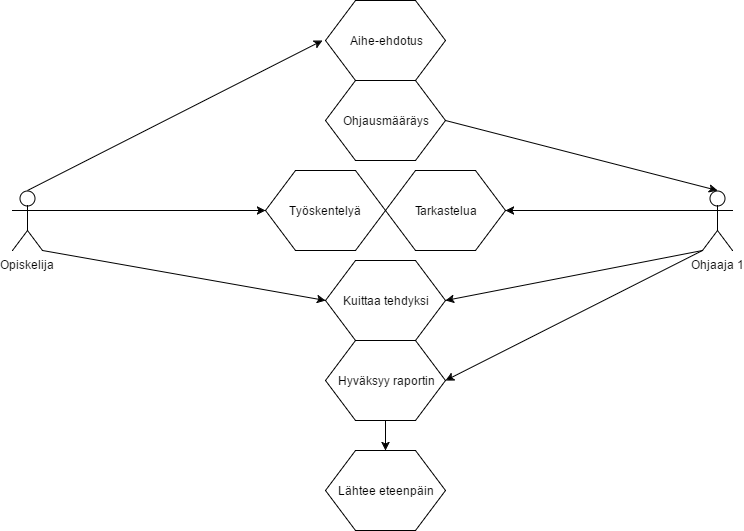

The diagram above was exported from draw.io. Its source (the exported page's mxGraphModel, read from the mxfile embedded in the PNG):
<mxGraphModel dx="1186" dy="715" grid="1" gridSize="10" guides="1" tooltips="1" connect="1" arrows="1" fold="1" page="1" pageScale="1" pageWidth="826" pageHeight="1169" background="#ffffff" math="0" shadow="0">
  <root>
    <mxCell id="0" />
    <mxCell id="1" parent="0" />
    <mxCell id="2" value="Opiskelija" style="shape=umlActor;verticalLabelPosition=bottom;labelBackgroundColor=#ffffff;verticalAlign=top;html=1;" vertex="1" parent="1">
      <mxGeometry x="40" y="220" width="30" height="60" as="geometry" />
    </mxCell>
    <mxCell id="3" value="Ohjaaja 1" style="shape=umlActor;verticalLabelPosition=bottom;labelBackgroundColor=#ffffff;verticalAlign=top;html=1;" vertex="1" parent="1">
      <mxGeometry x="730" y="220" width="30" height="60" as="geometry" />
    </mxCell>
    <mxCell id="4" value="Aihe-ehdotus" style="shape=hexagon;perimeter=hexagonPerimeter;whiteSpace=wrap;html=1;" vertex="1" parent="1">
      <mxGeometry x="353" y="30" width="120" height="80" as="geometry" />
    </mxCell>
    <mxCell id="6" value="" style="endArrow=classic;html=1;exitX=0.5;exitY=0;exitPerimeter=0;" edge="1" parent="1" source="2">
      <mxGeometry width="50" height="50" relative="1" as="geometry">
        <mxPoint x="90" y="240" as="sourcePoint" />
        <mxPoint x="350" y="70" as="targetPoint" />
      </mxGeometry>
    </mxCell>
    <mxCell id="8" value="Ohjausmääräys" style="shape=hexagon;perimeter=hexagonPerimeter;whiteSpace=wrap;html=1;" vertex="1" parent="1">
      <mxGeometry x="353" y="110" width="120" height="80" as="geometry" />
    </mxCell>
    <mxCell id="9" value="" style="endArrow=classic;html=1;entryX=0.5;entryY=0;exitX=1;exitY=0.5;entryPerimeter=0;" edge="1" parent="1" source="8" target="3">
      <mxGeometry width="50" height="50" relative="1" as="geometry">
        <mxPoint x="670" y="190" as="sourcePoint" />
        <mxPoint x="620" y="240" as="targetPoint" />
      </mxGeometry>
    </mxCell>
    <mxCell id="10" value="Työskentelyä" style="shape=hexagon;perimeter=hexagonPerimeter;whiteSpace=wrap;html=1;" vertex="1" parent="1">
      <mxGeometry x="293" y="200" width="120" height="80" as="geometry" />
    </mxCell>
    <mxCell id="11" value="Tarkastelua" style="shape=hexagon;perimeter=hexagonPerimeter;whiteSpace=wrap;html=1;" vertex="1" parent="1">
      <mxGeometry x="413" y="200" width="120" height="80" as="geometry" />
    </mxCell>
    <mxCell id="12" value="" style="endArrow=classic;html=1;exitX=1;exitY=0.3333333333333333;exitPerimeter=0;entryX=0;entryY=0.5;" edge="1" parent="1" source="2" target="10">
      <mxGeometry width="50" height="50" relative="1" as="geometry">
        <mxPoint x="100" y="270" as="sourcePoint" />
        <mxPoint x="150" y="220" as="targetPoint" />
      </mxGeometry>
    </mxCell>
    <mxCell id="13" value="" style="endArrow=classic;html=1;exitX=0;exitY=0.3333333333333333;exitPerimeter=0;entryX=1;entryY=0.5;" edge="1" parent="1" source="3" target="11">
      <mxGeometry width="50" height="50" relative="1" as="geometry">
        <mxPoint x="640" y="270" as="sourcePoint" />
        <mxPoint x="690" y="220" as="targetPoint" />
      </mxGeometry>
    </mxCell>
    <mxCell id="14" value="Kuittaa tehdyksi" style="shape=hexagon;perimeter=hexagonPerimeter;whiteSpace=wrap;html=1;" vertex="1" parent="1">
      <mxGeometry x="353" y="290" width="120" height="80" as="geometry" />
    </mxCell>
    <mxCell id="15" value="" style="endArrow=classic;html=1;exitX=1;exitY=1;exitPerimeter=0;entryX=0;entryY=0.5;" edge="1" parent="1" source="2" target="14">
      <mxGeometry width="50" height="50" relative="1" as="geometry">
        <mxPoint x="120" y="340" as="sourcePoint" />
        <mxPoint x="170" y="290" as="targetPoint" />
      </mxGeometry>
    </mxCell>
    <mxCell id="16" value="" style="endArrow=classic;html=1;entryX=1;entryY=0.5;exitX=0;exitY=1;exitPerimeter=0;" edge="1" parent="1" source="3" target="14">
      <mxGeometry width="50" height="50" relative="1" as="geometry">
        <mxPoint x="640" y="350" as="sourcePoint" />
        <mxPoint x="690" y="300" as="targetPoint" />
      </mxGeometry>
    </mxCell>
    <mxCell id="17" value="Hyväksyy raportin" style="shape=hexagon;perimeter=hexagonPerimeter;whiteSpace=wrap;html=1;" vertex="1" parent="1">
      <mxGeometry x="353" y="370" width="120" height="80" as="geometry" />
    </mxCell>
    <mxCell id="18" value="" style="endArrow=classic;html=1;entryX=1;entryY=0.5;" edge="1" parent="1" target="17">
      <mxGeometry width="50" height="50" relative="1" as="geometry">
        <mxPoint x="730" y="280" as="sourcePoint" />
        <mxPoint x="690" y="360" as="targetPoint" />
      </mxGeometry>
    </mxCell>
    <mxCell id="19" value="Lähtee eteenpäin" style="shape=hexagon;perimeter=hexagonPerimeter;whiteSpace=wrap;html=1;" vertex="1" parent="1">
      <mxGeometry x="353" y="480" width="120" height="80" as="geometry" />
    </mxCell>
    <mxCell id="20" value="" style="endArrow=classic;html=1;entryX=0.5;entryY=0;exitX=0.5;exitY=1;" edge="1" parent="1" source="17" target="19">
      <mxGeometry width="50" height="50" relative="1" as="geometry">
        <mxPoint x="270" y="500" as="sourcePoint" />
        <mxPoint x="320" y="450" as="targetPoint" />
      </mxGeometry>
    </mxCell>
  </root>
</mxGraphModel>